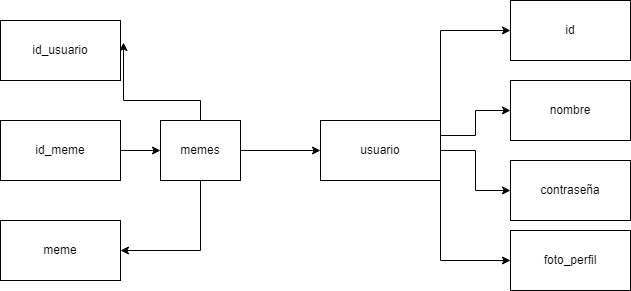

The diagram above was exported from draw.io. Its source (the exported page's mxGraphModel, read from the mxfile embedded in the PNG):
<mxGraphModel dx="868" dy="520" grid="1" gridSize="10" guides="1" tooltips="1" connect="1" arrows="1" fold="1" page="1" pageScale="1" pageWidth="827" pageHeight="1169" math="0" shadow="0">
  <root>
    <mxCell id="0" />
    <mxCell id="1" parent="0" />
    <mxCell id="GcQj4c_rb7mh2oGBF2u_-7" style="edgeStyle=orthogonalEdgeStyle;rounded=0;orthogonalLoop=1;jettySize=auto;html=1;exitX=1;exitY=0;exitDx=0;exitDy=0;entryX=0;entryY=0.5;entryDx=0;entryDy=0;" edge="1" parent="1" source="GcQj4c_rb7mh2oGBF2u_-1" target="GcQj4c_rb7mh2oGBF2u_-2">
      <mxGeometry relative="1" as="geometry" />
    </mxCell>
    <mxCell id="GcQj4c_rb7mh2oGBF2u_-8" style="edgeStyle=orthogonalEdgeStyle;rounded=0;orthogonalLoop=1;jettySize=auto;html=1;exitX=1;exitY=0.25;exitDx=0;exitDy=0;" edge="1" parent="1" source="GcQj4c_rb7mh2oGBF2u_-1" target="GcQj4c_rb7mh2oGBF2u_-3">
      <mxGeometry relative="1" as="geometry" />
    </mxCell>
    <mxCell id="GcQj4c_rb7mh2oGBF2u_-9" style="edgeStyle=orthogonalEdgeStyle;rounded=0;orthogonalLoop=1;jettySize=auto;html=1;exitX=1;exitY=0.5;exitDx=0;exitDy=0;entryX=0;entryY=0.5;entryDx=0;entryDy=0;" edge="1" parent="1" source="GcQj4c_rb7mh2oGBF2u_-1" target="GcQj4c_rb7mh2oGBF2u_-4">
      <mxGeometry relative="1" as="geometry" />
    </mxCell>
    <mxCell id="GcQj4c_rb7mh2oGBF2u_-10" style="edgeStyle=orthogonalEdgeStyle;rounded=0;orthogonalLoop=1;jettySize=auto;html=1;exitX=1;exitY=1;exitDx=0;exitDy=0;entryX=0;entryY=0.5;entryDx=0;entryDy=0;" edge="1" parent="1" source="GcQj4c_rb7mh2oGBF2u_-1" target="GcQj4c_rb7mh2oGBF2u_-5">
      <mxGeometry relative="1" as="geometry" />
    </mxCell>
    <mxCell id="GcQj4c_rb7mh2oGBF2u_-1" value="usuario&lt;br&gt;" style="rounded=0;whiteSpace=wrap;html=1;" vertex="1" parent="1">
      <mxGeometry x="330" y="130" width="120" height="60" as="geometry" />
    </mxCell>
    <mxCell id="GcQj4c_rb7mh2oGBF2u_-2" value="id" style="rounded=0;whiteSpace=wrap;html=1;" vertex="1" parent="1">
      <mxGeometry x="520" y="10" width="120" height="60" as="geometry" />
    </mxCell>
    <mxCell id="GcQj4c_rb7mh2oGBF2u_-3" value="nombre" style="rounded=0;whiteSpace=wrap;html=1;" vertex="1" parent="1">
      <mxGeometry x="520" y="90" width="120" height="60" as="geometry" />
    </mxCell>
    <mxCell id="GcQj4c_rb7mh2oGBF2u_-4" value="contraseña" style="rounded=0;whiteSpace=wrap;html=1;" vertex="1" parent="1">
      <mxGeometry x="520" y="170" width="120" height="60" as="geometry" />
    </mxCell>
    <mxCell id="GcQj4c_rb7mh2oGBF2u_-5" value="foto_perfil&lt;br&gt;" style="rounded=0;whiteSpace=wrap;html=1;" vertex="1" parent="1">
      <mxGeometry x="520" y="240" width="120" height="60" as="geometry" />
    </mxCell>
    <mxCell id="GcQj4c_rb7mh2oGBF2u_-6" value="meme" style="rounded=0;whiteSpace=wrap;html=1;" vertex="1" parent="1">
      <mxGeometry x="10" y="230" width="120" height="60" as="geometry" />
    </mxCell>
    <mxCell id="GcQj4c_rb7mh2oGBF2u_-14" style="edgeStyle=orthogonalEdgeStyle;rounded=0;orthogonalLoop=1;jettySize=auto;html=1;" edge="1" parent="1" source="GcQj4c_rb7mh2oGBF2u_-12" target="GcQj4c_rb7mh2oGBF2u_-1">
      <mxGeometry relative="1" as="geometry" />
    </mxCell>
    <mxCell id="GcQj4c_rb7mh2oGBF2u_-17" style="edgeStyle=orthogonalEdgeStyle;rounded=0;orthogonalLoop=1;jettySize=auto;html=1;exitX=0.5;exitY=1;exitDx=0;exitDy=0;entryX=1;entryY=0.5;entryDx=0;entryDy=0;" edge="1" parent="1" source="GcQj4c_rb7mh2oGBF2u_-12" target="GcQj4c_rb7mh2oGBF2u_-6">
      <mxGeometry relative="1" as="geometry" />
    </mxCell>
    <mxCell id="GcQj4c_rb7mh2oGBF2u_-18" style="edgeStyle=orthogonalEdgeStyle;rounded=0;orthogonalLoop=1;jettySize=auto;html=1;exitX=0.5;exitY=0;exitDx=0;exitDy=0;entryX=1.025;entryY=0.367;entryDx=0;entryDy=0;entryPerimeter=0;" edge="1" parent="1" source="GcQj4c_rb7mh2oGBF2u_-12" target="GcQj4c_rb7mh2oGBF2u_-13">
      <mxGeometry relative="1" as="geometry" />
    </mxCell>
    <mxCell id="GcQj4c_rb7mh2oGBF2u_-12" value="memes" style="rounded=0;whiteSpace=wrap;html=1;" vertex="1" parent="1">
      <mxGeometry x="170" y="130" width="80" height="60" as="geometry" />
    </mxCell>
    <mxCell id="GcQj4c_rb7mh2oGBF2u_-13" value="id_usuario" style="rounded=0;whiteSpace=wrap;html=1;" vertex="1" parent="1">
      <mxGeometry x="10" y="30" width="120" height="60" as="geometry" />
    </mxCell>
    <mxCell id="GcQj4c_rb7mh2oGBF2u_-20" style="edgeStyle=orthogonalEdgeStyle;rounded=0;orthogonalLoop=1;jettySize=auto;html=1;" edge="1" parent="1" source="GcQj4c_rb7mh2oGBF2u_-19" target="GcQj4c_rb7mh2oGBF2u_-12">
      <mxGeometry relative="1" as="geometry" />
    </mxCell>
    <mxCell id="GcQj4c_rb7mh2oGBF2u_-19" value="id_meme" style="rounded=0;whiteSpace=wrap;html=1;" vertex="1" parent="1">
      <mxGeometry x="10" y="130" width="120" height="60" as="geometry" />
    </mxCell>
  </root>
</mxGraphModel>